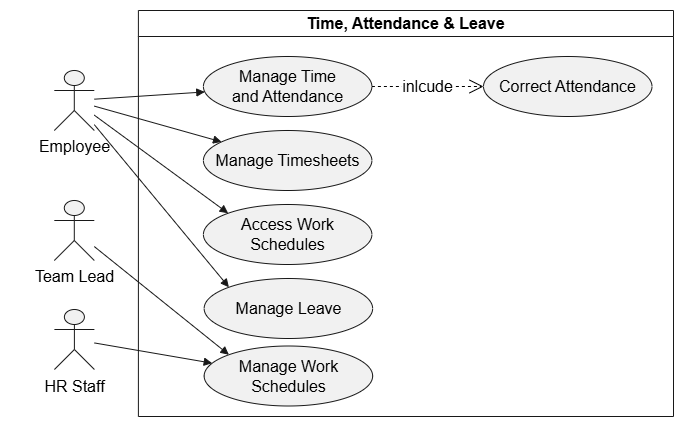

The diagram above was exported from draw.io. Its source (the exported page's mxGraphModel, read from the mxfile embedded in the PNG):
<mxGraphModel dx="1982" dy="1763" grid="1" gridSize="10" guides="1" tooltips="1" connect="1" arrows="1" fold="1" page="1" pageScale="1" pageWidth="850" pageHeight="1100" math="0" shadow="0">
  <root>
    <mxCell id="0" />
    <mxCell id="1" parent="0" />
    <UserObject label="" plantUmlData="{&#10;  &quot;data&quot;: &quot;@startuml\n!theme plain\nleft to right direction\n\ntitle Time, Attendance &amp; Leave\n\nskinparam shadowing false\nskinparam actorStyle awesome\nskinparam linetype ortho\nskinparam usecase {\n  BackgroundColor #FFF4D8\n  BorderColor #C7771A\n  ArrowColor #C7771A\n}\n\nactor Employee\nactor \&quot;Manager / Team Lead\&quot; as Manager\nactor \&quot;HR Staff &amp; Recruiter\&quot; as HR\n\nManager -|&gt; Employee\nHR -|&gt; Employee\n\nrectangle \&quot;Time, Attendance &amp; Leave\&quot; {\n  usecase \&quot;Manage Time\\nand Attendance\&quot; as TIME_Attendance\n  usecase \&quot;Manage Timesheets\&quot; as TIME_Timesheets\n  usecase \&quot;Access Work Schedules\&quot; as TIME_AccessSchedules\n  usecase \&quot;Manage Work Schedules\&quot; as TIME_ManageSchedules\n  usecase \&quot;Manage Leave\&quot; as TIME_Leave\n}\n\nEmployee --&gt; TIME_Attendance\nEmployee --&gt; TIME_Timesheets\nEmployee --&gt; TIME_AccessSchedules\nEmployee --&gt; TIME_Leave\n\nManager --&gt; TIME_ManageSchedules\nHR --&gt; TIME_ManageSchedules\n@enduml&quot;,&#10;  &quot;config&quot;: null&#10;}" id="2">
      <mxCell connectable="0" parent="1" style="group;transparentBounds=1;editIcon=1;lockedGroup=0;groupPadding=10;fontSize=16;" vertex="1">
        <mxGeometry height="1426" width="810" as="geometry" />
      </mxCell>
    </UserObject>
    <UserObject label="" plantUmlId="actor_0" plantUmlBaseStyle="shape=umlActor;html=1;fillColor=#F1F1F1;strokeColor=#181818;fontColor=#000000;fontSize=12;" plantUmlBaseValue="" id="3">
      <mxCell parent="2" style="shape=umlActor;html=1;fillColor=#F1F1F1;strokeColor=#181818;fontColor=#000000;fontSize=16;" vertex="1">
        <mxGeometry height="60" width="40" x="180.8" y="1070" as="geometry" />
      </mxCell>
    </UserObject>
    <UserObject label="Employee" plantUmlId="actorlbl_1" plantUmlBaseStyle="text;html=1;align=center;verticalAlign=top;fontColor=#000000;fontSize=12;" plantUmlBaseValue="Employee" id="4">
      <mxCell parent="2" style="text;html=1;align=center;verticalAlign=top;fontColor=#000000;fontSize=16;" vertex="1">
        <mxGeometry height="16" width="71" x="165.3" y="1130" as="geometry" />
      </mxCell>
    </UserObject>
    <UserObject label="" plantUmlId="actor_2" plantUmlBaseStyle="shape=umlActor;html=1;fillColor=#F1F1F1;strokeColor=#181818;fontColor=#000000;fontSize=12;" plantUmlBaseValue="" id="5">
      <mxCell parent="2" style="shape=umlActor;html=1;fillColor=#F1F1F1;strokeColor=#181818;fontColor=#000000;fontSize=16;" vertex="1">
        <mxGeometry height="60" width="40" x="180.8" y="1200" as="geometry" />
      </mxCell>
    </UserObject>
    <UserObject label="Team Lead" plantUmlId="actorlbl_3" plantUmlBaseStyle="text;html=1;align=center;verticalAlign=top;fontColor=#000000;fontSize=12;" plantUmlBaseValue="Manager / Team Lead" id="6">
      <mxCell parent="2" style="text;html=1;align=center;verticalAlign=top;fontColor=#000000;fontSize=16;" vertex="1">
        <mxGeometry height="16" width="75.1" x="163.35" y="1260" as="geometry" />
      </mxCell>
    </UserObject>
    <UserObject label="" plantUmlId="actor_4" plantUmlBaseStyle="shape=umlActor;html=1;fillColor=#F1F1F1;strokeColor=#181818;fontColor=#000000;fontSize=12;" plantUmlBaseValue="" id="7">
      <mxCell parent="2" style="shape=umlActor;html=1;fillColor=#F1F1F1;strokeColor=#181818;fontColor=#000000;fontSize=16;" vertex="1">
        <mxGeometry height="60" width="40" x="180.9" y="1309" as="geometry" />
      </mxCell>
    </UserObject>
    <UserObject label="HR Staff" plantUmlId="actorlbl_5" plantUmlBaseStyle="text;html=1;align=center;verticalAlign=top;fontColor=#000000;fontSize=12;" plantUmlBaseValue="HR Staff &amp; Recruiter" id="8">
      <mxCell parent="2" style="text;html=1;align=center;verticalAlign=top;fontColor=#000000;fontSize=16;" vertex="1">
        <mxGeometry height="16" width="128" x="136.9" y="1370" as="geometry" />
      </mxCell>
    </UserObject>
    <UserObject label="Time, Attendance &amp; Leave" plantUmlId="rect_6" plantUmlBaseStyle="swimlane;collapsible=0;startSize=26;fillColor=none;strokeColor=#181818;fontColor=#000000;fontSize=13;fontStyle=1;whiteSpace=wrap;" plantUmlBaseValue="Time, Attendance &amp; Leave" id="9">
      <mxCell parent="2" style="swimlane;collapsible=0;startSize=26;fillColor=none;strokeColor=#181818;fontColor=#000000;fontSize=16;fontStyle=1;whiteSpace=wrap;" vertex="1">
        <mxGeometry height="406" width="535.1" x="264.9" y="1010" as="geometry" />
      </mxCell>
    </UserObject>
    <UserObject label="Manage Time&#10;and Attendance" plantUmlId="uc_7" plantUmlBaseStyle="ellipse;fillColor=#F1F1F1;strokeColor=#181818;whiteSpace=wrap;fontColor=#000000;fontSize=12;" plantUmlBaseValue="Manage Time&#10;and Attendance" id="10">
      <mxCell parent="9" style="ellipse;fillColor=#F1F1F1;strokeColor=#181818;whiteSpace=wrap;fontColor=#000000;fontSize=16;" vertex="1">
        <mxGeometry height="60" width="168.5" x="65" y="46" as="geometry" />
      </mxCell>
    </UserObject>
    <UserObject label="Manage Timesheets" plantUmlId="uc_8" plantUmlBaseStyle="ellipse;fillColor=#F1F1F1;strokeColor=#181818;whiteSpace=wrap;fontColor=#000000;fontSize=12;" plantUmlBaseValue="Manage Timesheets" id="11">
      <mxCell parent="9" style="ellipse;fillColor=#F1F1F1;strokeColor=#181818;whiteSpace=wrap;fontColor=#000000;fontSize=16;" vertex="1">
        <mxGeometry height="60" width="168.5" x="65" y="120" as="geometry" />
      </mxCell>
    </UserObject>
    <UserObject label="Access Work Schedules" plantUmlId="uc_9" plantUmlBaseStyle="ellipse;fillColor=#F1F1F1;strokeColor=#181818;whiteSpace=wrap;fontColor=#000000;fontSize=12;" plantUmlBaseValue="Access Work Schedules" id="12">
      <mxCell parent="9" style="ellipse;fillColor=#F1F1F1;strokeColor=#181818;whiteSpace=wrap;fontColor=#000000;fontSize=16;" vertex="1">
        <mxGeometry height="60" width="168.5" x="65" y="194" as="geometry" />
      </mxCell>
    </UserObject>
    <UserObject label="Manage Leave" plantUmlId="uc_10" plantUmlBaseStyle="ellipse;fillColor=#F1F1F1;strokeColor=#181818;whiteSpace=wrap;fontColor=#000000;fontSize=12;" plantUmlBaseValue="Manage Leave" id="13">
      <mxCell parent="9" style="ellipse;fillColor=#F1F1F1;strokeColor=#181818;whiteSpace=wrap;fontColor=#000000;fontSize=16;" vertex="1">
        <mxGeometry height="60" width="168.5" x="65.75" y="268" as="geometry" />
      </mxCell>
    </UserObject>
    <UserObject label="Manage Work Schedules" plantUmlId="uc_11" plantUmlBaseStyle="ellipse;fillColor=#F1F1F1;strokeColor=#181818;whiteSpace=wrap;fontColor=#000000;fontSize=12;" plantUmlBaseValue="Manage Work Schedules" id="14">
      <mxCell parent="9" style="ellipse;fillColor=#F1F1F1;strokeColor=#181818;whiteSpace=wrap;fontColor=#000000;fontSize=16;" vertex="1">
        <mxGeometry height="60" width="168.5" x="65.75" y="335.5" as="geometry" />
      </mxCell>
    </UserObject>
    <UserObject label="Correct Attendance" plantUmlId="uc_7" plantUmlBaseStyle="ellipse;fillColor=#F1F1F1;strokeColor=#181818;whiteSpace=wrap;fontColor=#000000;fontSize=12;" plantUmlBaseValue="Manage Time&#10;and Attendance" id="15">
      <mxCell parent="9" style="ellipse;fillColor=#F1F1F1;strokeColor=#181818;whiteSpace=wrap;fontColor=#000000;fontSize=16;" vertex="1">
        <mxGeometry height="60" width="168.5" x="345.1" y="46" as="geometry" />
      </mxCell>
    </UserObject>
    <mxCell id="16" edge="1" parent="9" source="10" style="endArrow=open;endSize=12;dashed=1;html=1;rounded=0;entryX=0;entryY=0.5;entryDx=0;entryDy=0;exitX=1;exitY=0.5;exitDx=0;exitDy=0;fontSize=16;" target="15" value="&lt;font&gt;inlcude&lt;/font&gt;">
      <mxGeometry relative="1" width="160" as="geometry">
        <mxPoint x="-4.899999999999977" y="-27" as="sourcePoint" />
        <mxPoint x="224.10000000000002" y="-30" as="targetPoint" />
      </mxGeometry>
    </mxCell>
    <UserObject label="" plantUmlId="rel_14" plantUmlBaseStyle="endArrow=block;endFill=1;strokeColor=#181818;fontColor=#000000;fontSize=11;edgeStyle=none;rounded=0;html=1;" plantUmlBaseValue="" id="17">
      <mxCell edge="1" parent="2" source="3" style="endArrow=block;endFill=1;strokeColor=#181818;fontColor=#000000;fontSize=16;edgeStyle=none;rounded=0;html=1;" target="10">
        <mxGeometry relative="1" as="geometry" />
      </mxCell>
    </UserObject>
    <UserObject label="" plantUmlId="rel_15" plantUmlBaseStyle="endArrow=block;endFill=1;strokeColor=#181818;fontColor=#000000;fontSize=11;edgeStyle=none;rounded=0;html=1;" plantUmlBaseValue="" id="18">
      <mxCell edge="1" parent="2" source="3" style="endArrow=block;endFill=1;strokeColor=#181818;fontColor=#000000;fontSize=16;edgeStyle=none;rounded=0;html=1;" target="11">
        <mxGeometry relative="1" as="geometry" />
      </mxCell>
    </UserObject>
    <UserObject label="" plantUmlId="rel_16" plantUmlBaseStyle="endArrow=block;endFill=1;strokeColor=#181818;fontColor=#000000;fontSize=11;edgeStyle=none;rounded=0;html=1;" plantUmlBaseValue="" id="19">
      <mxCell edge="1" parent="2" source="3" style="endArrow=block;endFill=1;strokeColor=#181818;fontColor=#000000;fontSize=16;edgeStyle=none;rounded=0;html=1;entryX=0;entryY=0;entryDx=0;entryDy=0;" target="12">
        <mxGeometry relative="1" as="geometry" />
      </mxCell>
    </UserObject>
    <UserObject label="" plantUmlId="rel_17" plantUmlBaseStyle="endArrow=block;endFill=1;strokeColor=#181818;fontColor=#000000;fontSize=11;edgeStyle=none;rounded=0;html=1;" plantUmlBaseValue="" id="20">
      <mxCell edge="1" parent="2" source="3" style="endArrow=block;endFill=1;strokeColor=#181818;fontColor=#000000;fontSize=16;edgeStyle=none;rounded=0;html=1;entryX=0;entryY=0;entryDx=0;entryDy=0;" target="13">
        <mxGeometry relative="1" as="geometry" />
      </mxCell>
    </UserObject>
    <UserObject label="" plantUmlId="rel_18" plantUmlBaseStyle="endArrow=block;endFill=1;strokeColor=#181818;fontColor=#000000;fontSize=11;edgeStyle=none;rounded=0;html=1;" plantUmlBaseValue="" id="21">
      <mxCell edge="1" parent="2" source="5" style="endArrow=block;endFill=1;strokeColor=#181818;fontColor=#000000;fontSize=16;edgeStyle=none;rounded=0;html=1;entryX=0;entryY=0;entryDx=0;entryDy=0;" target="14">
        <mxGeometry relative="1" as="geometry" />
      </mxCell>
    </UserObject>
    <UserObject label="" plantUmlId="rel_19" plantUmlBaseStyle="endArrow=block;endFill=1;strokeColor=#181818;fontColor=#000000;fontSize=11;edgeStyle=none;rounded=0;html=1;" plantUmlBaseValue="" id="22">
      <mxCell edge="1" parent="2" source="7" style="endArrow=block;endFill=1;strokeColor=#181818;fontColor=#000000;fontSize=16;edgeStyle=none;rounded=0;html=1;" target="14">
        <mxGeometry relative="1" as="geometry" />
      </mxCell>
    </UserObject>
  </root>
</mxGraphModel>